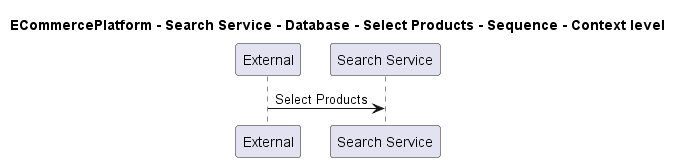

The diagram above was rendered by PlantUML. Its source (embedded in the PNG):
@startuml
!pragma layout smetana

title ECommercePlatform - Search Service - Database - Select Products - Sequence - Context level

participant "External" as C4InterFlow.SoftwareSystems.ExternalSystem
participant "Search Service" as ECommercePlatform.SoftwareSystems.SearchService

C4InterFlow.SoftwareSystems.ExternalSystem -> ECommercePlatform.SoftwareSystems.SearchService : Select Products


@enduml